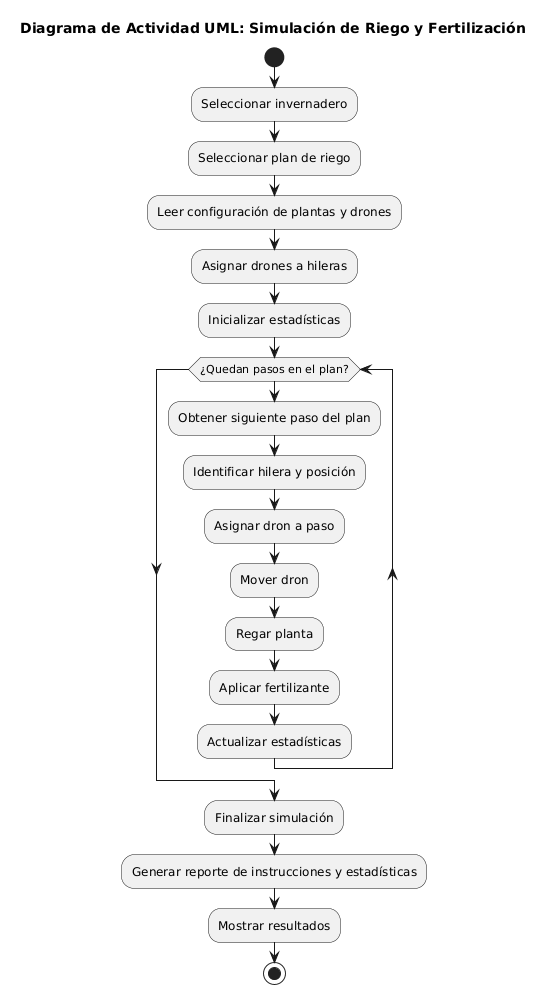

The diagram above was rendered by PlantUML. Its source (embedded in the PNG):
@startuml
title Diagrama de Actividad UML: Simulación de Riego y Fertilización

start

:Seleccionar invernadero;
:Seleccionar plan de riego;
:Leer configuración de plantas y drones;
:Asignar drones a hileras;
:Inicializar estadísticas;

while (¿Quedan pasos en el plan?)
  :Obtener siguiente paso del plan;
  :Identificar hilera y posición;
  :Asignar dron a paso;
  :Mover dron;
  :Regar planta;
  :Aplicar fertilizante;
  :Actualizar estadísticas;
endwhile

:Finalizar simulación;
:Generar reporte de instrucciones y estadísticas;
:Mostrar resultados;

stop
@enduml